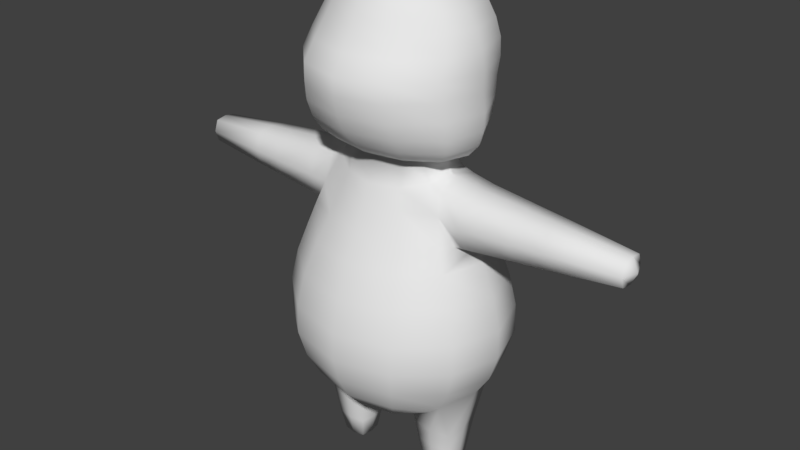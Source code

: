 # Source: Char_Anim.blend  (saved by Blender 2.78.0; exported with 4.5.12 LTS)
import bpy
from mathutils import Matrix  # noqa: F401  (used for matrix-valued properties, if any)

bpy.ops.wm.read_factory_settings(use_empty=True)
scene = bpy.context.scene
scene.name = 'Scene'

# ---- collections
col_collection_1 = bpy.data.collections.new('Collection 1'); scene.collection.children.link(col_collection_1)

# ---- world
world_world = bpy.data.worlds.new('World'); scene.world = world_world
world_world.color = (0.05088, 0.05088, 0.05088)
world_world.use_sun_shadow = False
world_world.sun_shadow_jitter_overblur = 0.0
world_world.cycles.sampling_method = 'MANUAL'

# ---- meshes
me_sphere_001 = bpy.data.meshes.new('Sphere.001')
me_sphere_001.from_pydata([(-5.427e-09, 0.368, 3.608), (2.129e-10, 0.4659, 3.517), (6.876e-10, 0.5397, 3.429), (3.62e-10, 0.6304, 2.953), (-2.202e-09, 0.55, 2.707), (-4.451e-09, 0.4702, 2.603), (0.1621, 0.3246, 3.608), (0.2147, 0.4086, 3.517), (0.2517, 0.4725, 3.429), (0.2828, 0.5094, 3.324), (0.3057, 0.5312, 3.205), (0.3162, 0.549, 3.08), (0.3192, 0.5461, 2.953), (0.326, 0.5227, 2.826), (0.3243, 0.4763, 2.707), (0.3073, 0.4072, 2.603), (0.2704, 0.3199, 2.52), (0.281, 0.2061, 3.608), (0.3721, 0.2516, 3.517), (0.4362, 0.2884, 3.429), (0.4904, 0.3026, 3.324), (0.5274, 0.3077, 3.205), (0.525, 0.3175, 3.08), (0.506, 0.3157, 2.953), (0.5085, 0.302, 2.826), (0.5078, 0.2749, 2.707), (0.493, 0.235, 2.603), (0.4485, 0.1847, 2.52), (0.2992, 0.1489, 2.461), (0.3247, -0.003096, 3.608), (0.4301, 0.003124, 3.517), (0.504, 0.003066, 3.429), (0.5669, 0.00246, 3.324), (0.6124, 0.001739, 3.205), (0.6312, 0.001338, 3.08), (0.6323, 0.0009499, 2.953), (0.6487, 0.0005089, 2.826), (0.6425, 0.0001699, 2.707), (0.6123, 1.04e-05, 2.603), (0.5376, -1.933e-07, 2.52), (0.3491, -0.0005088, 2.459), (0.2805, -0.1649, 3.608), (0.3724, -0.159, 3.516), (0.4363, -0.1722, 3.428), (0.4904, -0.1911, 3.324), (0.5302, -0.2427, 3.205), (0.5486, -0.3155, 3.079), (0.5565, -0.3142, 2.952), (0.5742, -0.3011, 2.826), (0.5732, -0.2746, 2.707), (0.5442, -0.235, 2.603), (0.4727, -0.1847, 2.52), (0.2966, -0.1653, 2.466), (0.1612, -0.282, 3.607), (0.215, -0.3164, 3.514), (0.2517, -0.3563, 3.426), (0.2827, -0.3977, 3.323), (0.306, -0.4666, 3.205), (0.3168, -0.5475, 3.079), (0.3213, -0.5448, 2.952), (0.3314, -0.5217, 2.826), (0.3309, -0.4757, 2.707), (0.3142, -0.4071, 2.603), (0.2729, -0.3199, 2.52), (6.292e-09, -0.3245, 3.607), (-2.761e-08, -0.3739, 3.514), (-4.508e-08, -0.4237, 3.425), (-8.604e-09, -0.4732, 3.322), (-4.563e-08, -0.5486, 3.205), (-4.655e-08, -0.6324, 3.079), (-1.008e-08, -0.6293, 2.952), (-1.07e-08, -0.6024, 2.826), (-6.228e-08, -0.5493, 2.707), (-4.506e-08, -0.4701, 2.603), (-1.854e-08, -0.3694, 2.52), (-1.083e-07, -4.043e-07, 3.672), (-0.1612, -0.282, 3.607), (-0.215, -0.3164, 3.514), (-0.2517, -0.3563, 3.426), (-0.2827, -0.3977, 3.323), (-0.306, -0.4666, 3.205), (-0.3168, -0.5475, 3.079), (-0.3213, -0.5448, 2.952), (-0.3314, -0.5217, 2.826), (-0.3309, -0.4757, 2.707), (-0.3142, -0.4071, 2.603), (-0.2729, -0.3199, 2.52), (-0.2805, -0.1649, 3.608), (-0.3724, -0.159, 3.516), (-0.4363, -0.1722, 3.428), (-0.4904, -0.1911, 3.324), (-0.5302, -0.2427, 3.205), (-0.5486, -0.3155, 3.079), (-0.5565, -0.3142, 2.952), (-0.5742, -0.3011, 2.826), (-0.5732, -0.2746, 2.707), (-0.5442, -0.235, 2.603), (-0.4727, -0.1847, 2.52), (-0.3256, -0.1272, 2.459), (-0.3247, -0.003096, 3.608), (-0.4301, 0.003124, 3.517), (-0.504, 0.003066, 3.429), (-0.5669, 0.00246, 3.324), (-0.6124, 0.001739, 3.205), (-0.6312, 0.001338, 3.08), (-0.6323, 0.0009499, 2.953), (-0.6487, 0.0005089, 2.826), (-0.6425, 0.00017, 2.707), (-0.6123, 1.044e-05, 2.603), (-0.5376, -1.846e-07, 2.52), (-0.3491, -0.0005088, 2.459), (-0.281, 0.2061, 3.608), (-0.3721, 0.2516, 3.517), (-0.4362, 0.2884, 3.429), (-0.4904, 0.3026, 3.324), (-0.5274, 0.3077, 3.205), (-0.525, 0.3175, 3.08), (-0.506, 0.3157, 2.953), (-0.5085, 0.302, 2.826), (-0.5078, 0.2749, 2.707), (-0.493, 0.235, 2.603), (-0.4485, 0.1847, 2.52), (-0.3242, 0.1272, 2.459), (-0.1621, 0.3246, 3.608), (-0.2147, 0.4086, 3.517), (-0.2517, 0.4725, 3.429), (-0.2828, 0.5094, 3.324), (-0.3057, 0.5312, 3.205), (-0.3162, 0.549, 3.08), (-0.3192, 0.5461, 2.953), (-0.326, 0.5227, 2.826), (-0.3243, 0.4763, 2.707), (-0.3073, 0.4072, 2.603), (-0.2704, 0.3199, 2.52), (2.792e-08, 0.5849, 3.324), (8.441e-08, 0.6129, 3.205), (4.784e-08, 0.6338, 3.08), (-1.071e-08, 0.6035, 2.826), (5.466e-08, 0.3694, 2.52), (-0.478, -0.08363, 0.0005187), (-0.478, 0.08363, 0.0005187), (-0.5661, 0.2825, 0.7868), (-0.3107, -0.08363, 0.0005187), (-0.3107, 0.08363, 0.0005187), (-0.5042, -0.1099, 0.1576), (-0.5419, -0.1476, 0.4446), (-0.5419, 0.1476, 0.4446), (-0.5042, 0.1099, 0.1576), (-0.2468, 0.1476, 0.4446), (-0.2844, 0.1099, 0.1576), (-0.2468, -0.1476, 0.4446), (-0.2844, -0.1099, 0.1576), (-0.3943, 0.09761, 0.0005187), (-0.3943, -0.09761, 0.0005187), (-0.3943, -0.1283, 0.1576), (-0.3943, -0.1722, 0.4446), (-0.3943, 0.1283, 0.1576), (-0.3943, 0.1722, 0.4446), (-0.4919, -2.413e-10, 0.0005187), (-0.2967, -2.413e-10, 0.0005187), (-0.266, -2.614e-10, 0.1576), (-0.2221, -2.671e-10, 0.4446), (-0.5226, -2.614e-10, 0.1576), (-0.5666, -2.671e-10, 0.4446), (-0.3943, -2.413e-10, 0.0005187), (-0.5231, -0.1287, 0.3011), (-0.5231, 0.1287, 0.3011), (-0.2656, 0.1287, 0.3011), (-0.2656, -0.1287, 0.3011), (-0.3943, 0.1503, 0.3011), (-0.3943, -0.1503, 0.3011), (-0.5446, -2.643e-10, 0.3011), (-0.2441, -2.643e-10, 0.3011), (0.478, -0.08363, 0.0005187), (0.478, 0.08363, 0.0005187), (0.5661, 0.2825, 0.7868), (0.3107, -0.08363, 0.0005187), (0.3107, 0.08363, 0.0005187), (0.5042, -0.1099, 0.1576), (0.5419, -0.1476, 0.4446), (0.5419, 0.1476, 0.4446), (0.5042, 0.1099, 0.1576), (0.2468, 0.1476, 0.4446), (0.2844, 0.1099, 0.1576), (0.2468, -0.1476, 0.4446), (0.2844, -0.1099, 0.1576), (0.3943, 0.09761, 0.0005187), (0.3943, -0.09761, 0.0005187), (0.3943, -0.1283, 0.1576), (0.3943, -0.1722, 0.4446), (0.3943, 0.1283, 0.1576), (0.3943, 0.1722, 0.4446), (0.4919, -2.413e-10, 0.0005187), (0.2967, -2.413e-10, 0.0005187), (0.266, -2.614e-10, 0.1576), (0.2221, -2.671e-10, 0.4446), (0.5226, -2.614e-10, 0.1576), (0.5666, -2.671e-10, 0.4446), (0.3943, -2.413e-10, 0.0005187), (0.5231, -0.1287, 0.3011), (0.5231, 0.1287, 0.3011), (0.2656, 0.1287, 0.3011), (0.2656, -0.1287, 0.3011), (0.3943, 0.1503, 0.3011), (0.3943, -0.1503, 0.3011), (0.5446, -2.643e-10, 0.3011), (0.2441, -2.643e-10, 0.3011), (1.711, -0.07969, 2.045), (1.711, -0.07969, 2.205), (1.711, 0.07969, 2.045), (1.711, 0.07969, 2.205), (1.711, -6.883e-09, 2.032), (1.711, -6.883e-09, 2.218), (1.711, 0.1067, 2.125), (1.711, -0.1067, 2.125), (1.755, -6.883e-09, 2.125), (1.214, 0.1203, 2.005), (0.9854, 0.1369, 1.988), (0.9854, 0.1369, 2.262), (1.214, 0.1203, 2.245), (0.9854, -0.1369, 1.988), (1.214, -0.1203, 2.005), (1.214, -0.1203, 2.245), (0.9854, -0.1369, 2.262), (0.9854, -7.17e-09, 2.285), (1.214, -7.117e-09, 2.266), (1.214, -7.117e-09, 1.985), (0.9854, -7.17e-09, 1.965), (1.214, -0.1611, 2.125), (0.9854, -0.1833, 2.125), (0.9854, 0.1833, 2.125), (1.214, 0.1611, 2.125), (0.4586, -0.1725, 2.319), (0.4584, 0.1725, 2.319), (0.4586, -6.894e-09, 2.348), (0.4586, 0.231, 2.125), (0.624, 0.1646, 2.29), (0.624, -0.1646, 1.961), (0.624, -6.907e-09, 2.318), (0.624, 0.2204, 2.125), (0.624, 0.1646, 1.961), (0.624, -0.1646, 2.29), (0.624, -0.2204, 2.125), (-1.711, -0.07969, 2.045), (-1.711, -0.07969, 2.205), (-1.711, 0.07969, 2.045), (-1.711, 0.07969, 2.205), (-1.711, -6.883e-09, 2.032), (-1.711, -6.883e-09, 2.218), (-1.711, 0.1067, 2.125), (-1.711, -0.1067, 2.125), (-1.755, -6.883e-09, 2.125), (-1.214, 0.1203, 2.005), (-0.9854, 0.1369, 1.988), (-0.9854, 0.1369, 2.262), (-1.214, 0.1203, 2.245), (-0.9854, -0.1369, 1.988), (-1.214, -0.1203, 2.005), (-1.214, -0.1203, 2.245), (-0.9854, -0.1369, 2.262), (-0.9854, -7.17e-09, 2.285), (-1.214, -7.117e-09, 2.266), (-1.214, -7.117e-09, 1.985), (-0.9854, -7.17e-09, 1.965), (-1.214, -0.1611, 2.125), (-0.9854, -0.1833, 2.125), (-0.9854, 0.1833, 2.125), (-1.214, 0.1611, 2.125), (-0.4586, -0.1725, 2.319), (-0.4584, 0.1725, 2.319), (-0.4586, -6.894e-09, 2.348), (-0.4586, 0.231, 2.125), (-0.624, 0.1646, 2.29), (-0.624, -0.1646, 1.961), (-0.624, -6.907e-09, 2.318), (-0.624, 0.2204, 2.125), (-0.624, 0.1646, 1.961), (-0.624, -0.1646, 2.29), (-0.624, -0.2204, 2.125), (5.059e-09, 0.3398, 2.293), (5.337e-09, 0.3812, 2.153), (3.628e-09, 0.6223, 1.342), (3.632e-11, 0.641, 0.9465), (7.529e-16, 0.5553, 0.7843), (0.2165, 0.2781, 2.301), (0.2506, 0.3131, 2.163), (0.2886, 0.3594, 2.001), (0.3374, 0.4094, 1.809), (0.3834, 0.4705, 1.583), (0.4113, 0.5284, 1.351), (0.4128, 0.5645, 1.141), (0.3812, 0.5537, 0.9504), (0.3267, 0.4794, 0.7858), (0.2478, 0.3443, 0.6434), (0.5288, 0.2487, 1.958), (0.5854, 0.2931, 1.815), (0.6652, 0.3271, 1.588), (0.713, 0.3504, 1.355), (0.7148, 0.3516, 1.145), (0.6609, 0.3253, 0.9527), (0.3874, 0.2003, 0.6272), (0.6757, -0.002145, 1.815), (0.7682, -0.002576, 1.588), (0.8234, -0.003047, 1.355), (0.8254, -0.002733, 1.145), (0.7632, -0.002296, 0.9527), (0.6537, -0.002026, 0.7868), (0.3731, -0.1766, 2.349), (0.4783, -0.2298, 2.167), (0.5288, -0.2636, 1.971), (0.5851, -0.2972, 1.815), (0.6649, -0.3322, 1.588), (0.7129, -0.3564, 1.355), (0.7148, -0.3571, 1.145), (0.6609, -0.3299, 0.9527), (0.5661, -0.2866, 0.7868), (0.4292, -0.225, 0.6436), (0.2165, -0.2751, 2.301), (0.2507, -0.3218, 2.162), (0.289, -0.3894, 2.0), (0.3388, -0.4742, 1.807), (0.385, -0.5578, 1.58), (0.4122, -0.6055, 1.349), (0.4126, -0.6128, 1.141), (0.3814, -0.5695, 0.9505), (0.3268, -0.4947, 0.7858), (0.2478, -0.3885, 0.6434), (-2.293e-08, -0.3373, 2.292), (-4.018e-08, -0.3906, 2.152), (-5.194e-09, -0.4601, 1.988), (-4.743e-08, -0.5534, 1.794), (-4.979e-08, -0.6456, 1.568), (-9.769e-09, -0.6998, 1.339), (-1.322e-08, -0.7073, 1.134), (-6.92e-08, -0.6569, 0.9464), (-4.223e-08, -0.5707, 0.7842), (-2.469e-08, -0.4481, 0.6434), (8.929e-17, -0.0002408, 0.5458), (-0.2165, -0.2751, 2.301), (-0.2507, -0.3218, 2.162), (-0.289, -0.3894, 2.0), (-0.3388, -0.4742, 1.807), (-0.385, -0.5578, 1.58), (-0.4122, -0.6055, 1.349), (-0.4126, -0.6128, 1.141), (-0.3814, -0.5695, 0.9505), (-0.3268, -0.4947, 0.7858), (-0.2478, -0.3885, 0.6434), (-0.3731, -0.1766, 2.349), (-0.4783, -0.2298, 2.125), (-0.5288, -0.2636, 1.981), (-0.5851, -0.2972, 1.815), (-0.6649, -0.3322, 1.588), (-0.7129, -0.3564, 1.355), (-0.7148, -0.3571, 1.145), (-0.6609, -0.3299, 0.9527), (-0.5661, -0.2866, 0.7868), (-0.3778, -0.1981, 0.6235), (-0.6757, -0.002145, 1.815), (-0.7682, -0.002576, 1.588), (-0.8234, -0.003047, 1.355), (-0.8254, -0.002733, 1.145), (-0.7632, -0.002295, 0.9527), (-0.6537, -0.002026, 0.7868), (-0.5288, 0.2487, 1.977), (-0.5854, 0.2931, 1.815), (-0.6652, 0.3271, 1.588), (-0.713, 0.3504, 1.355), (-0.7148, 0.3516, 1.145), (-0.6609, 0.3253, 0.9527), (-0.3943, 0.2019, 0.6298), (-0.2165, 0.2781, 2.301), (-0.2506, 0.3131, 2.163), (-0.2886, 0.3594, 2.001), (-0.3374, 0.4094, 1.809), (-0.3834, 0.4705, 1.583), (-0.4113, 0.5284, 1.351), (-0.4128, 0.5645, 1.141), (-0.3812, 0.5537, 0.9504), (-0.3267, 0.4794, 0.7858), (-0.2478, 0.3443, 0.6434), (3.207e-08, 0.4293, 1.988), (9.628e-08, 0.4879, 1.796), (6.46e-08, 0.5578, 1.571), (-1.324e-08, 0.659, 1.135), (3.32e-08, 0.4044, 0.6434), (-0.5718, 0.1671, 1.958), (-0.6347, -6.915e-09, 1.934), (-0.5758, -0.1669, 1.958), (0.6348, -6.915e-09, 1.934), (0.5734, 0.167, 1.958), (0.5754, -0.1669, 1.958), (0.3673, 0.1695, 2.352), (0.3818, 0.1864, 2.305), (0.4167, -0.0007367, 2.363), (0.4162, -6.891e-09, 2.363), (-0.4167, -0.0007367, 2.363), (-0.4163, -6.891e-09, 2.363), (-0.3673, 0.1695, 2.352), (-0.3818, 0.1864, 2.305), (0.2281, 0.1662, 0.5807), (0.2285, -0.1658, 0.5776), (0.2061, -0.0007788, 0.5455), (-0.2059, -2.691e-10, 0.5455), (-0.2061, -0.0007788, 0.5455), (-0.2281, 0.1662, 0.5807), (-0.2285, -0.1658, 0.5776), (-0.1617, 0.2701, 2.483), (-0.1882, -0.2207, 2.459), (-1.854e-08, -0.271, 2.468), (3.992e-08, 0.3116, 2.489), (0.1892, -0.2218, 2.46), (0.1617, 0.2701, 2.483)], [], [(137, 3, 12, 13), (6, 75, 17), (4, 137, 13, 14), (5, 4, 14, 15), (2, 1, 7, 8), (138, 5, 15, 16), (134, 2, 8, 9), (135, 134, 9, 10), (136, 135, 10, 11), (3, 136, 11, 12), (11, 10, 21, 22), (17, 75, 29), (12, 11, 22, 23), (13, 12, 23, 24), (18, 17, 29, 30), (14, 13, 24, 25), (15, 14, 25, 26), (8, 7, 18, 19), (16, 15, 26, 27), (9, 8, 19, 20), (10, 9, 20, 21), (26, 25, 37, 38), (19, 18, 30, 31), (27, 26, 38, 39), (20, 19, 31, 32), (28, 27, 39, 40), (21, 20, 32, 33), (22, 21, 33, 34), (29, 75, 41), (23, 22, 34, 35), (24, 23, 35, 36), (30, 29, 41, 42), (25, 24, 36, 37), (35, 34, 46, 47), (41, 75, 53), (36, 35, 47, 48), (42, 41, 53, 54), (37, 36, 48, 49), (38, 37, 49, 50), (31, 30, 42, 43), (39, 38, 50, 51), (32, 31, 43, 44), (40, 39, 51, 52), (33, 32, 44, 45), (34, 33, 45, 46), (51, 50, 62, 63), (44, 43, 55, 56), (52, 51, 63, 411), (45, 44, 56, 57), (46, 45, 57, 58), (53, 75, 64), (47, 46, 58, 59), (48, 47, 59, 60), (54, 53, 64, 65), (49, 48, 60, 61), (50, 49, 61, 62), (43, 42, 54, 55), (64, 75, 76), (60, 59, 70, 71), (65, 64, 76, 77), (61, 60, 71, 72), (62, 61, 72, 73), (55, 54, 65, 66), (63, 62, 73, 74), (56, 55, 66, 67), (57, 56, 67, 68), (58, 57, 68, 69), (59, 58, 69, 70), (67, 66, 78, 79), (68, 67, 79, 80), (69, 68, 80, 81), (76, 75, 87), (70, 69, 81, 82), (71, 70, 82, 83), (77, 76, 87, 88), (72, 71, 83, 84), (73, 72, 84, 85), (66, 65, 77, 78), (74, 73, 85, 86), (83, 82, 93, 94), (88, 87, 99, 100), (84, 83, 94, 95), (85, 84, 95, 96), (78, 77, 88, 89), (86, 85, 96, 97), (79, 78, 89, 90), (80, 79, 90, 91), (81, 80, 91, 92), (87, 75, 99), (82, 81, 92, 93), (98, 97, 109, 110), (91, 90, 102, 103), (92, 91, 103, 104), (99, 75, 111), (93, 92, 104, 105), (94, 93, 105, 106), (100, 99, 111, 112), (95, 94, 106, 107), (96, 95, 107, 108), (89, 88, 100, 101), (97, 96, 108, 109), (90, 89, 101, 102), (112, 111, 123, 124), (107, 106, 118, 119), (108, 107, 119, 120), (101, 100, 112, 113), (109, 108, 120, 121), (102, 101, 113, 114), (110, 109, 121, 122), (103, 102, 114, 115), (104, 103, 115, 116), (111, 75, 123), (105, 104, 116, 117), (106, 105, 117, 118), (115, 114, 126, 127), (116, 115, 127, 128), (123, 75, 0), (117, 116, 128, 129), (118, 117, 129, 130), (123, 0, 1, 124), (119, 118, 130, 131), (120, 119, 131, 132), (113, 112, 124, 125), (121, 120, 132, 133), (114, 113, 125, 126), (122, 121, 133, 407), (131, 130, 137, 4), (1, 0, 6, 7), (132, 131, 4, 5), (125, 124, 1, 2), (133, 132, 5, 138), (126, 125, 2, 134), (127, 126, 134, 135), (128, 127, 135, 136), (75, 6, 0), (129, 128, 136, 3), (130, 129, 3, 137), (163, 363, 141, 146), (157, 370, 405, 148), (161, 403, 404, 406, 150), (155, 357, 356, 145), (164, 159, 142, 153), (153, 154, 144, 139), (170, 155, 145, 165), (159, 160, 151, 142), (172, 161, 150, 168), (152, 156, 149, 143), (169, 157, 148, 167), (158, 162, 147, 140), (171, 163, 146, 166), (166, 146, 157, 169), (140, 147, 156, 152), (168, 150, 155, 170), (142, 151, 154, 153), (158, 164, 153, 139), (150, 406, 357, 155), (146, 141, 370, 157), (140, 152, 164, 158), (165, 145, 163, 171), (139, 144, 162, 158), (167, 148, 161, 172), (143, 149, 160, 159), (152, 143, 159, 164), (148, 405, 403, 161), (145, 356, 363, 163), (149, 167, 172, 160), (144, 165, 171, 162), (151, 168, 170, 154), (147, 166, 169, 156), (162, 171, 166, 147), (156, 169, 167, 149), (160, 172, 168, 151), (154, 170, 165, 144), (197, 180, 175, 306), (191, 182, 400, 300), (195, 184, 401, 402), (189, 179, 315, 316), (198, 187, 176, 193), (187, 173, 178, 188), (204, 199, 179, 189), (193, 176, 185, 194), (206, 202, 184, 195), (186, 177, 183, 190), (203, 201, 182, 191), (192, 174, 181, 196), (205, 200, 180, 197), (200, 203, 191, 180), (174, 186, 190, 181), (202, 204, 189, 184), (176, 187, 188, 185), (192, 173, 187, 198), (184, 189, 316, 401), (180, 191, 300, 175), (174, 192, 198, 186), (199, 205, 197, 179), (173, 192, 196, 178), (201, 206, 195, 182), (177, 193, 194, 183), (186, 198, 193, 177), (182, 195, 402, 400), (179, 197, 306, 315), (183, 194, 206, 201), (178, 196, 205, 199), (185, 188, 204, 202), (181, 190, 203, 200), (196, 181, 200, 205), (190, 183, 201, 203), (194, 185, 202, 206), (188, 178, 199, 204), (231, 219, 210, 213), (215, 212, 208, 214), (226, 211, 207, 221), (234, 395, 394, 307, 232), (233, 392, 395, 234), (216, 209, 211, 226), (213, 210, 212, 215), (209, 213, 215, 211), (211, 215, 214, 207), (216, 231, 213, 209), (240, 239, 230, 217), (217, 230, 231, 216), (207, 214, 228, 221), (221, 228, 229, 220), (240, 217, 227, 389), (217, 216, 226, 227), (210, 219, 225, 212), (219, 218, 224, 225), (212, 225, 222, 208), (225, 224, 223, 222), (227, 226, 221, 220), (214, 208, 222, 228), (228, 222, 223, 229), (239, 236, 218, 230), (230, 218, 219, 231), (237, 242, 308, 391), (236, 233, 234, 238), (238, 234, 232, 241), (242, 241, 232, 308), (229, 223, 241, 242), (224, 238, 241, 223), (218, 236, 238, 224), (220, 229, 242, 237), (235, 233, 236, 239), (267, 249, 246, 255), (251, 250, 244, 248), (262, 257, 243, 247), (270, 268, 348, 396, 397), (269, 270, 397, 398), (252, 262, 247, 245), (249, 251, 248, 246), (245, 247, 251, 249), (247, 243, 250, 251), (252, 245, 249, 267), (276, 253, 266, 275), (253, 252, 267, 266), (243, 257, 264, 250), (257, 256, 265, 264), (276, 387, 263, 253), (253, 263, 262, 252), (246, 248, 261, 255), (255, 261, 260, 254), (248, 244, 258, 261), (261, 258, 259, 260), (263, 256, 257, 262), (250, 264, 258, 244), (264, 265, 259, 258), (275, 266, 254, 272), (266, 267, 255, 254), (273, 388, 349, 278), (272, 274, 270, 269), (274, 277, 268, 270), (278, 349, 268, 277), (265, 278, 277, 259), (260, 259, 277, 274), (254, 260, 274, 272), (256, 273, 278, 265), (271, 275, 272, 269), (382, 381, 286, 287), (300, 400, 293), (383, 382, 287, 288), (284, 412, 28, 392, 393), (281, 383, 288, 289), (384, 281, 289, 290), (282, 384, 290, 291), (283, 282, 291, 292), (280, 279, 284, 285), (381, 280, 285, 286), (286, 285, 235, 294), (287, 286, 294, 295), (316, 326, 401), (288, 287, 295, 296), (289, 288, 296, 297), (290, 289, 297, 298), (291, 290, 298, 299), (292, 291, 299, 175), (285, 284, 393, 235), (298, 297, 303, 304), (299, 298, 304, 305), (175, 299, 305, 306), (294, 235, 390), (295, 294, 390, 389, 301), (401, 337, 402), (296, 295, 301, 302), (297, 296, 302, 303), (316, 315, 325, 326), (301, 389, 391, 309, 310), (337, 401, 326), (302, 301, 310, 311), (303, 302, 311, 312), (304, 303, 312, 313), (307, 52, 411, 317), (305, 304, 313, 314), (306, 305, 314, 315), (313, 312, 322, 323), (317, 411, 409, 327), (314, 313, 323, 324), (315, 314, 324, 325), (308, 307, 317, 318), (325, 335, 336, 326), (309, 308, 318, 319), (310, 309, 319, 320), (337, 326, 336), (311, 310, 320, 321), (312, 311, 321, 322), (336, 335, 346, 347), (320, 319, 329, 330), (337, 336, 347), (321, 320, 330, 331), (322, 321, 331, 332), (323, 322, 332, 333), (327, 409, 408, 338), (324, 323, 333, 334), (325, 324, 334, 335), (318, 317, 327, 328), (319, 318, 328, 329), (338, 408, 98, 348), (334, 333, 344, 345), (335, 334, 345, 346), (328, 327, 338, 339), (347, 346, 356, 357), (329, 328, 339, 340), (330, 329, 340, 341), (331, 330, 341, 342), (332, 331, 342, 343), (333, 332, 343, 344), (341, 340, 350, 351), (337, 347, 406), (342, 341, 351, 352), (343, 342, 352, 353), (344, 343, 353, 354), (345, 344, 354, 355), (346, 345, 355, 356), (339, 338, 348, 349), (340, 339, 349, 350), (355, 354, 361, 362), (356, 355, 362, 363), (350, 349, 388), (351, 350, 388, 387, 358), (357, 406, 347), (352, 351, 358, 359), (353, 352, 359, 360), (354, 353, 360, 361), (370, 380, 405), (359, 358, 365, 366), (360, 359, 366, 367), (361, 360, 367, 368), (362, 361, 368, 369), (363, 362, 369, 141), (370, 141, 379, 380), (141, 369, 378, 379), (380, 379, 283, 385), (364, 271, 372, 373), (365, 364, 373, 374), (380, 385, 337), (366, 365, 374, 375), (367, 366, 375, 376), (368, 367, 376, 377), (371, 407, 410, 279), (369, 368, 377, 378), (293, 292, 175, 300), (376, 375, 383, 281), (377, 376, 281, 384), (279, 410, 412, 284), (378, 377, 384, 282), (379, 378, 282, 283), (372, 371, 279, 280), (385, 283, 292, 293), (373, 372, 280, 381), (374, 373, 381, 382), (375, 374, 382, 383), (337, 385, 293), (387, 388, 273), (386, 387, 276), (398, 397, 396, 110, 122), (271, 386, 276, 275), (399, 398, 122, 407, 371), (394, 395, 392, 28, 40), (271, 399, 371, 372), (307, 308, 232), (235, 393, 392, 233), (398, 399, 271, 269), (391, 389, 237), (391, 308, 309), (307, 394, 40, 52), (386, 271, 364), (389, 227, 220, 237), (349, 348, 268), (387, 273, 256, 263), (389, 390, 240), (98, 408, 86, 97), (390, 235, 239, 240), (410, 407, 133, 138), (412, 410, 138, 16), (409, 411, 63, 74), (408, 409, 74, 86), (28, 412, 16, 27), (98, 110, 396, 348), (358, 387, 386, 364, 365), (400, 402, 337), (337, 293, 400), (404, 337, 406), (403, 405, 337, 404), (405, 380, 337), (7, 6, 17, 18)])
me_sphere_001.polygons.foreach_set('use_smooth', [True] * 424)
me_sphere_001.materials.append(None)
me_sphere_001.use_remesh_preserve_volume = False
me_sphere_001.use_remesh_preserve_attributes = False
me_sphere_001.use_mirror_vertex_groups = False
me_sphere_001.update()
arm_armature = bpy.data.armatures.new('Armature')  # bones are not reproduced

# ---- objects
ob_armature = bpy.data.objects.new('Armature', arm_armature)
ob_character = bpy.data.objects.new('Character', me_sphere_001)

# ---- transforms, parenting, visibility, modifiers, constraints
ob_armature.location = (0.0, 0.0, 0.0)
ob_armature.show_in_front = True
ob_armature.lineart.crease_threshold = 0.0
ob_character.parent = ob_armature
ob_character.location = (0.0, 0.0, 0.0)
ob_character.lineart.crease_threshold = 0.0
_vg = ob_character.vertex_groups.new(name='Stomach')
for _i, _w in zip([141, 146, 148, 150, 155, 157, 161, 175, 180, 182, 184, 189, 191, 195, 235, 237, 239, 240, 242, 271, 273, 275, 276, 278, 279, 280, 281, 282, 283, 284, 285, 286, 287, 288, 289, 290, 291, 292, 293, 294, 295, 296, 297, 298, 299, 300, 301, 302, 303, 304, 305, 306, 308, 309, 310, 311, 312, 313, 314, 315, 316, 317, 318, 319, 320, 321, 322, 323, 324, 325, 326, 327, 328, 329, 330, 331, 332, 333, 334, 335, 336, 337, 338, 339, 340, 341, 342, 343, 344, 345, 346, 347, 349, 350, 351, 352, 353, 354, 355, 356, 357, 358, 359, 360, 361, 362, 363, 364, 365, 366, 367, 368, 369, 370, 371, 372, 373, 374, 375, 376, 377, 378, 379, 380, 381, 382, 383, 384, 385, 386, 387, 388, 389, 390, 391, 393, 399, 400, 401, 402, 403, 404, 405, 406], [0.2465, 0.003817, 0.08325, 0.08554, 0.01476, 0.01883, 0.08112, 0.2564, 0.005692, 0.08309, 0.08627, 0.01962, 0.01995, 0.07958, 0.06273, 0.09459, 0.0068, 0.08774, 0.008258, 0.07999, 0.1047, 0.0109, 0.09751, 0.01086, 0.05126, 0.119, 0.8406, 0.81, 0.7645, 0.0356, 0.1005, 0.2438, 0.5827, 0.7452, 0.7907, 0.7714, 0.7163, 0.6366, 0.5048, 0.2135, 0.5014, 0.6774, 0.6999, 0.6182, 0.4174, 0.1388, 0.4179, 0.6384, 0.6654, 0.5741, 0.351, 0.1664, 0.05217, 0.2231, 0.5107, 0.6834, 0.7049, 0.6222, 0.4166, 0.2461, 0.1592, 0.03457, 0.09883, 0.2488, 0.6089, 0.7605, 0.7981, 0.7769, 0.719, 0.6412, 0.5274, 0.0455, 0.1127, 0.2701, 0.6482, 0.7964, 0.8412, 0.8393, 0.8114, 0.7658, 0.7038, 0.8224, 0.03194, 0.0963, 0.2443, 0.6061, 0.7597, 0.7994, 0.7804, 0.722, 0.6429, 0.5317, 0.06281, 0.1964, 0.515, 0.6847, 0.7056, 0.6233, 0.4199, 0.2568, 0.1455, 0.4192, 0.6403, 0.6668, 0.5749, 0.3512, 0.1663, 0.2382, 0.5177, 0.684, 0.7037, 0.6198, 0.4133, 0.1332, 0.0394, 0.1028, 0.2553, 0.5913, 0.7506, 0.7919, 0.7688, 0.7162, 0.6391, 0.5057, 0.2747, 0.634, 0.7917, 0.8377, 0.7008, 0.1686, 0.1309, 0.1777, 0.1255, 0.1563, 0.1567, 0.002305, 0.01113, 0.2907, 0.2797, 0.2243, 0.2258, 0.2258, 0.2906, 0.2921]): _vg.add([_i], _w, 'REPLACE')
_vg = ob_character.vertex_groups.new(name='Chest')
for _i, _w in zip([4, 5, 14, 15, 16, 25, 26, 27, 28, 38, 39, 40, 50, 51, 52, 61, 62, 63, 72, 73, 74, 84, 85, 86, 96, 97, 98, 108, 109, 110, 119, 120, 121, 122, 131, 132, 133, 137, 138, 232, 233, 234, 235, 240, 268, 269, 270, 271, 273, 279, 280, 281, 284, 285, 286, 287, 288, 289, 294, 295, 296, 301, 302, 307, 308, 309, 310, 311, 317, 318, 319, 320, 321, 322, 327, 328, 329, 330, 331, 332, 333, 338, 339, 340, 341, 342, 343, 348, 349, 350, 351, 352, 353, 358, 364, 365, 366, 371, 372, 373, 374, 375, 376, 381, 382, 383, 386, 388, 390, 391, 392, 393, 394, 395, 396, 397, 398, 399, 407, 408, 409, 410, 411, 412], [0.03752, 0.07233, 0.02037, 0.05424, 0.08836, 0.002058, 0.02049, 0.04418, 0.07798, 0.002801, 0.01826, 0.04953, 0.01405, 0.04065, 0.08894, 0.01213, 0.0453, 0.07733, 0.02023, 0.05694, 0.09787, 0.01067, 0.04289, 0.07563, 0.01101, 0.03696, 0.07072, 0.004416, 0.02123, 0.05131, 0.003592, 0.02372, 0.04976, 0.07746, 0.02387, 0.05725, 0.09299, 0.004876, 0.127, 0.06456, 0.05739, 0.009961, 0.1055, 0.003429, 0.06357, 0.06437, 0.0107, 0.1187, 0.009493, 0.5839, 0.631, 0.03777, 0.4655, 0.512, 0.4414, 0.1811, 0.07812, 0.02507, 0.08115, 0.06931, 0.03391, 0.006847, 0.001012, 0.1238, 0.09403, 0.1131, 0.06856, 0.03307, 0.493, 0.5411, 0.471, 0.1922, 0.08453, 0.03353, 0.5964, 0.6562, 0.5635, 0.2282, 0.09819, 0.04468, 0.001329, 0.486, 0.544, 0.4697, 0.1893, 0.08326, 0.03248, 0.1255, 0.09482, 0.09668, 0.07384, 0.03666, 0.001052, 0.001616, 0.1093, 0.06644, 0.02838, 0.4861, 0.5101, 0.4443, 0.1882, 0.08156, 0.0275, 0.5414, 0.2279, 0.09577, 0.04844, 0.05565, 0.05151, 0.04239, 0.1135, 0.1255, 0.03201, 0.03213, 0.03506, 0.03517, 0.1284, 0.1348, 0.1694, 0.1532, 0.171, 0.1792, 0.16, 0.1635]): _vg.add([_i], _w, 'REPLACE')
_vg = ob_character.vertex_groups.new(name='Head')
for _i, _w in zip([0, 1, 2, 3, 4, 5, 6, 7, 8, 9, 10, 11, 12, 13, 14, 15, 16, 17, 18, 19, 20, 21, 22, 23, 24, 25, 26, 27, 28, 29, 30, 31, 32, 33, 34, 35, 36, 37, 38, 39, 40, 41, 42, 43, 44, 45, 46, 47, 48, 49, 50, 51, 52, 53, 54, 55, 56, 57, 58, 59, 60, 61, 62, 63, 64, 65, 66, 67, 68, 69, 70, 71, 72, 73, 74, 75, 76, 77, 78, 79, 80, 81, 82, 83, 84, 85, 86, 87, 88, 89, 90, 91, 92, 93, 94, 95, 96, 97, 98, 99, 100, 101, 102, 103, 104, 105, 106, 107, 108, 109, 110, 111, 112, 113, 114, 115, 116, 117, 118, 119, 120, 121, 122, 123, 124, 125, 126, 127, 128, 129, 130, 131, 132, 133, 134, 135, 136, 137, 138, 232, 233, 234, 235, 268, 269, 270, 271, 272, 275, 276, 279, 280, 284, 285, 286, 307, 308, 317, 318, 319, 327, 328, 329, 338, 339, 340, 348, 349, 371, 372, 373, 381, 386, 392, 393, 394, 395, 396, 397, 398, 399, 407, 408, 409, 410, 411, 412], [0.9964, 0.9944, 0.9919, 0.9649, 0.9207, 0.8762, 0.9965, 0.9944, 0.9919, 0.9885, 0.9833, 0.9755, 0.964, 0.9465, 0.9196, 0.8772, 0.8041, 0.9966, 0.9945, 0.9919, 0.9882, 0.9827, 0.9746, 0.9619, 0.942, 0.9125, 0.8706, 0.8074, 0.6362, 0.997, 0.9947, 0.992, 0.988, 0.982, 0.9732, 0.9601, 0.9402, 0.9131, 0.8771, 0.8212, 0.6158, 0.9971, 0.9952, 0.9928, 0.989, 0.9829, 0.9739, 0.9615, 0.9427, 0.9161, 0.8781, 0.8156, 0.6517, 0.9974, 0.9959, 0.9938, 0.9904, 0.9846, 0.9762, 0.9655, 0.9488, 0.9232, 0.8826, 0.8145, 0.9976, 0.9962, 0.9943, 0.9912, 0.9858, 0.978, 0.9686, 0.9544, 0.9323, 0.8968, 0.8369, 0.9998, 0.9975, 0.9959, 0.9938, 0.9904, 0.9848, 0.9768, 0.9664, 0.9505, 0.9264, 0.8888, 0.7813, 0.9972, 0.9952, 0.9927, 0.9888, 0.9828, 0.9742, 0.9619, 0.9431, 0.9168, 0.8794, 0.7728, 0.05298, 0.997, 0.9946, 0.9919, 0.9878, 0.9817, 0.9729, 0.9595, 0.9391, 0.9113, 0.8747, 0.7751, 0.3294, 0.9966, 0.9943, 0.9916, 0.9879, 0.9822, 0.9737, 0.9603, 0.9392, 0.9077, 0.8628, 0.7938, 0.6168, 0.9965, 0.9943, 0.9917, 0.9883, 0.9829, 0.9748, 0.9629, 0.9445, 0.9158, 0.87, 0.7932, 0.9886, 0.9836, 0.976, 0.9478, 0.798, 0.1024, 0.06023, 0.07788, 0.002838, 0.09361, 0.0, 0.0, 0.0, 0.0, 0.0, 0.0, 0.2436, 0.1122, 0.253, 0.1112, 0.04009, 0.1857, 0.02821, 0.2045, 0.1054, 0.03992, 0.2026, 0.1078, 0.04232, 0.1363, 0.05226, 0.03845, 0.1288, 0.0136, 0.2315, 0.13, 0.04412, 0.04973, 0.0, 0.1993, 0.1884, 0.1693, 0.1708, 0.0, 0.0, 0.01085, 0.02295, 0.7012, 0.6693, 0.7309, 0.7305, 0.7013, 0.7203]): _vg.add([_i], _w, 'REPLACE')
_vg = ob_character.vertex_groups.new(name='Upper Arm.L')
for _i, _w in zip([14, 15, 16, 24, 25, 26, 27, 28, 35, 36, 37, 38, 39, 40, 48, 49, 50, 51, 52, 61, 62, 63, 74, 138, 216, 217, 218, 219, 220, 221, 222, 223, 224, 225, 226, 227, 228, 229, 230, 231, 232, 233, 234, 235, 236, 237, 238, 239, 240, 241, 242, 279, 280, 284, 285, 286, 287, 288, 289, 290, 294, 295, 296, 297, 298, 299, 301, 302, 303, 304, 305, 307, 308, 309, 310, 311, 312, 313, 314, 317, 318, 319, 320, 321, 322, 323, 327, 328, 329, 330, 331, 381, 382, 383, 389, 390, 391, 392, 393, 394, 395, 409, 410, 411, 412], [0.02065, 0.05532, 0.08915, 0.01996, 0.05537, 0.08639, 0.1356, 0.2701, 0.00324, 0.03257, 0.06203, 0.09072, 0.1374, 0.324, 0.02281, 0.05512, 0.08285, 0.1297, 0.2427, 0.02398, 0.05797, 0.09184, 0.007048, 0.01234, 0.07407, 0.8952, 0.9113, 0.0732, 0.8962, 0.07461, 0.07522, 0.907, 0.9235, 0.06027, 0.06079, 0.9042, 0.0723, 0.9031, 0.9054, 0.07045, 0.8111, 0.8184, 0.8396, 0.7952, 0.9535, 0.8588, 0.9681, 0.9318, 0.8631, 0.9506, 0.9287, 0.05875, 0.06644, 0.2186, 0.2524, 0.2403, 0.1765, 0.1018, 0.05548, 0.01279, 0.6706, 0.3753, 0.1819, 0.0941, 0.05286, 0.007057, 0.5048, 0.2296, 0.1148, 0.06305, 0.01526, 0.6233, 0.8058, 0.6243, 0.3686, 0.1789, 0.09242, 0.05185, 0.005485, 0.1987, 0.2332, 0.2071, 0.1403, 0.08057, 0.04265, 0.005808, 0.05385, 0.05902, 0.05429, 0.03137, 0.003767, 0.06343, 0.04977, 0.01511, 0.8344, 0.7638, 0.769, 0.6207, 0.6523, 0.7361, 0.7345, 0.02118, 0.02029, 0.1112, 0.08507]): _vg.add([_i], _w, 'REPLACE')
_vg = ob_character.vertex_groups.new(name='Lower Arm.L')
for _i, _w in zip([207, 208, 209, 210, 211, 212, 213, 214, 215, 216, 217, 218, 219, 220, 221, 222, 223, 224, 225, 226, 227, 228, 229, 230, 231], [0.9982, 0.998, 0.998, 0.9983, 0.9987, 0.9987, 0.9983, 0.9982, 0.9997, 0.9252, 0.09545, 0.08554, 0.9265, 0.09424, 0.9247, 0.9245, 0.08951, 0.07454, 0.9395, 0.9386, 0.08628, 0.9272, 0.09162, 0.08963, 0.9291]): _vg.add([_i], _w, 'REPLACE')
_vg = ob_character.vertex_groups.new(name='Upper Leg.L')
for _i, _w in zip([175, 176, 177, 178, 179, 180, 181, 182, 183, 184, 185, 188, 189, 190, 191, 194, 195, 196, 197, 199, 200, 201, 202, 203, 204, 205, 206, 281, 282, 283, 288, 289, 290, 291, 292, 293, 295, 296, 297, 298, 299, 300, 301, 302, 303, 304, 305, 306, 310, 311, 312, 313, 314, 315, 316, 321, 322, 323, 324, 325, 326, 332, 333, 334, 335, 336, 337, 345, 346, 347, 378, 379, 380, 384, 385, 400, 401, 402, 405, 406], [0.7042, 0.002863, 0.001309, 0.09786, 0.9081, 0.8972, 0.09567, 0.8262, 0.139, 0.824, 0.1395, 0.07155, 0.8571, 0.06858, 0.844, 0.1381, 0.8474, 0.04419, 0.9089, 0.6405, 0.6409, 0.6804, 0.6851, 0.3147, 0.323, 0.2718, 0.7587, 0.02043, 0.07828, 0.1066, 0.04461, 0.09035, 0.1475, 0.2177, 0.301, 0.4282, 0.01958, 0.08286, 0.1662, 0.2979, 0.5267, 0.8229, 0.02174, 0.09473, 0.1904, 0.3385, 0.5947, 0.7996, 0.01692, 0.08106, 0.1635, 0.2956, 0.5299, 0.7202, 0.7917, 0.04381, 0.08778, 0.143, 0.2161, 0.2965, 0.3991, 0.02184, 0.05439, 0.07774, 0.1051, 0.1391, 0.08571, 0.002999, 0.02117, 0.04574, 0.003086, 0.02054, 0.0393, 0.05474, 0.1421, 0.6535, 0.6632, 0.7255, 0.005015, 0.005927]): _vg.add([_i], _w, 'REPLACE')
_vg = ob_character.vertex_groups.new(name='Lower Leg.L')
for _i, _w in zip([173, 174, 176, 177, 178, 179, 180, 181, 182, 183, 184, 185, 186, 187, 188, 189, 190, 191, 192, 193, 194, 195, 196, 197, 198, 199, 200, 201, 202, 203, 204, 205, 206, 316, 401, 402], [0.9856, 0.9864, 0.9728, 0.9736, 0.9009, 0.06571, 0.07195, 0.9031, 0.08184, 0.8569, 0.08035, 0.8562, 0.9876, 0.9863, 0.9265, 0.1043, 0.9297, 0.1173, 0.9933, 0.976, 0.8581, 0.06441, 0.9523, 0.07689, 0.9984, 0.3532, 0.3522, 0.2982, 0.2928, 0.6761, 0.6674, 0.7249, 0.2213, 0.01401, 0.002941, 0.001945]): _vg.add([_i], _w, 'REPLACE')
_vg = ob_character.vertex_groups.new(name='Upper Arm.R')
for _i, _w in zip([74, 84, 85, 86, 94, 95, 96, 97, 98, 105, 106, 107, 108, 109, 110, 118, 119, 120, 121, 122, 131, 132, 133, 138, 252, 253, 254, 255, 256, 257, 258, 259, 260, 261, 262, 263, 264, 265, 266, 267, 268, 269, 270, 271, 272, 273, 274, 275, 276, 277, 278, 279, 280, 327, 328, 329, 330, 331, 338, 339, 340, 341, 342, 343, 344, 348, 349, 350, 351, 352, 353, 354, 355, 358, 359, 360, 361, 362, 364, 365, 366, 367, 368, 369, 371, 372, 373, 374, 375, 376, 377, 381, 382, 383, 386, 387, 388, 396, 397, 398, 399, 407, 408, 409, 410], [0.00586, 0.01869, 0.053, 0.08338, 0.0224, 0.05517, 0.08319, 0.1312, 0.2283, 0.004253, 0.03414, 0.0632, 0.09211, 0.1384, 0.2774, 0.02486, 0.05925, 0.09229, 0.1459, 0.2866, 0.02467, 0.05914, 0.09483, 0.01365, 0.07402, 0.8946, 0.9111, 0.07318, 0.8952, 0.07455, 0.0752, 0.9069, 0.9234, 0.06026, 0.06074, 0.9036, 0.07227, 0.9028, 0.9051, 0.07042, 0.8096, 0.8075, 0.8374, 0.7544, 0.9508, 0.8294, 0.9674, 0.9264, 0.8547, 0.95, 0.927, 0.06024, 0.06645, 0.05397, 0.05927, 0.05582, 0.03424, 0.005263, 0.1986, 0.2263, 0.2142, 0.1468, 0.08358, 0.04499, 0.006609, 0.6186, 0.8009, 0.6705, 0.0, 0.074, 0.004457, 0.0, 0.005193, 0.5059, 0.004391, 0.0, 0.0, 0.01444, 0.6008, 0.1177, 0.0432, 0.04584, 0.0, 0.005028, 0.2129, 0.2571, 0.2221, 0.1001, 0.08635, 0.05021, 0.0, 0.06024, 0.04096, 0.0, 0.752, 0.8255, 0.7346, 0.7303, 0.7289, 0.6058, 0.6315, 0.09642, 0.1077, 0.01789, 0.02685]): _vg.add([_i], _w, 'REPLACE')
_vg = ob_character.vertex_groups.new(name='Lower Arm.R')
for _i, _w in zip([243, 244, 245, 246, 247, 248, 249, 250, 251, 252, 253, 254, 255, 256, 257, 258, 259, 260, 261, 262, 263, 264, 265, 266, 267], [0.9982, 0.998, 0.998, 0.9983, 0.9987, 0.9987, 0.9983, 0.9982, 0.9997, 0.9252, 0.09546, 0.08554, 0.9265, 0.09423, 0.9247, 0.9245, 0.08951, 0.07454, 0.9395, 0.9386, 0.08629, 0.9272, 0.09162, 0.08964, 0.9291]): _vg.add([_i], _w, 'REPLACE')
_vg = ob_character.vertex_groups.new(name='Upper Leg.R')
for _i, _w in zip([141, 142, 143, 144, 145, 146, 147, 148, 149, 150, 151, 154, 155, 156, 157, 160, 161, 162, 163, 165, 166, 167, 168, 169, 170, 171, 172, 281, 282, 283, 291, 292, 293, 324, 325, 326, 332, 333, 334, 335, 336, 337, 342, 343, 344, 345, 346, 347, 351, 352, 353, 354, 355, 356, 357, 358, 359, 360, 361, 362, 363, 365, 366, 367, 368, 369, 370, 375, 376, 377, 378, 379, 380, 384, 385, 400, 401, 403, 404, 405, 406], [0.7161, 0.002871, 0.001303, 0.09789, 0.9083, 0.8983, 0.0957, 0.8259, 0.1389, 0.8241, 0.1395, 0.07162, 0.8614, 0.06861, 0.8455, 0.138, 0.8447, 0.04421, 0.9089, 0.6407, 0.6411, 0.6803, 0.6852, 0.3149, 0.3236, 0.2719, 0.7583, 0.02296, 0.0784, 0.1057, 0.003499, 0.02075, 0.03833, 0.002219, 0.01985, 0.04661, 0.01988, 0.05309, 0.0767, 0.1054, 0.1386, 0.08501, 0.04238, 0.08584, 0.1393, 0.2128, 0.2947, 0.3962, 0.01762, 0.08113, 0.1634, 0.2947, 0.526, 0.7068, 0.8108, 0.02173, 0.09459, 0.1901, 0.3383, 0.5948, 0.7997, 0.01978, 0.08246, 0.1651, 0.2975, 0.5321, 0.8299, 0.04595, 0.09261, 0.1519, 0.2188, 0.2991, 0.4271, 0.05602, 0.1403, 0.004583, 0.003531, 0.7236, 0.7235, 0.6534, 0.6503]): _vg.add([_i], _w, 'REPLACE')
_vg = ob_character.vertex_groups.new(name='Lower Leg.R')
for _i, _w in zip([139, 140, 142, 143, 144, 145, 146, 147, 148, 149, 150, 151, 152, 153, 154, 155, 156, 157, 158, 159, 160, 161, 162, 163, 164, 165, 166, 167, 168, 169, 170, 171, 172, 357, 403, 404, 406], [0.9856, 0.9864, 0.9728, 0.9736, 0.9009, 0.0655, 0.07193, 0.9031, 0.08188, 0.8569, 0.08099, 0.8562, 0.9876, 0.9863, 0.9265, 0.1027, 0.9297, 0.1164, 0.9933, 0.976, 0.8581, 0.0654, 0.9523, 0.07688, 0.9984, 0.3531, 0.3522, 0.2982, 0.2929, 0.676, 0.6672, 0.7249, 0.2214, 0.005857, 0.002224, 0.002363, 0.001522]): _vg.add([_i], _w, 'REPLACE')
_m = ob_character.modifiers.new('Armature', 'ARMATURE')
_m.object = ob_armature

# ---- collection membership
col_collection_1.objects.link(ob_armature)
col_collection_1.objects.link(ob_character)

# ---- scene / render settings (as saved in the file)
scene.frame_start = 1; scene.frame_end = 33; scene.frame_set(30)
scene.render.engine = 'BLENDER_EEVEE_NEXT'
scene.render.resolution_percentage = 50
scene.render.dither_intensity = 0.0
scene.cycles.use_denoising = False
scene.cycles.samples = 128
scene.cycles.sampling_pattern = 'TABULATED_SOBOL'
scene.cycles.light_sampling_threshold = 0.0
scene.cycles.use_adaptive_sampling = False
scene.cycles.use_light_tree = False
scene.cycles.blur_glossy = 0.0
scene.cycles.sample_clamp_indirect = 0.0
scene.view_settings.view_transform = 'Standard'
bpy.context.view_layer.update()

# ---- added for rendering (the .blend has no active camera and no usable light): camera, sun
cam_auto = bpy.data.cameras.new('AutoCamera')
cam_auto.lens = 50.0
cam_auto.sensor_width = 36.0
cam_auto.clip_end = 1000.0
ob_auto_camera = bpy.data.objects.new('AutoCamera', cam_auto)
scene.collection.objects.link(ob_auto_camera)
ob_auto_camera.location = (4.24578, -5.11401, 5.26474)
ob_auto_camera.rotation_euler = (1.09748, -7.21219e-08, 0.694738)
scene.camera = ob_auto_camera
light_auto_sun = bpy.data.lights.new('AutoSun', 'SUN')
light_auto_sun.energy = 3.0
light_auto_sun.angle = 0.0523599
ob_auto_sun = bpy.data.objects.new('AutoSun', light_auto_sun)
scene.collection.objects.link(ob_auto_sun)
ob_auto_sun.rotation_euler = (0.872665, 0.174533, 0.523599)
bpy.context.view_layer.update()
